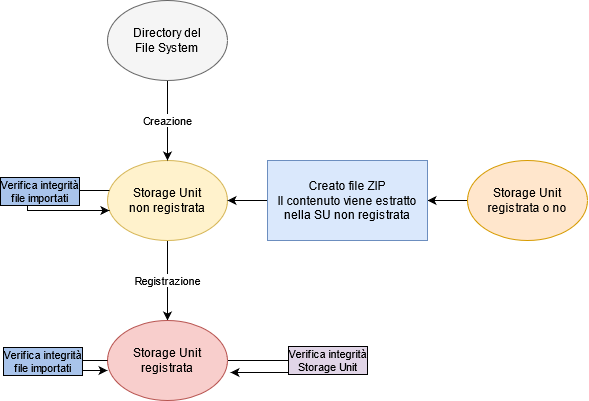

The diagram above was exported from draw.io. Its source (the exported page's mxGraphModel, read from the mxfile embedded in the PNG):
<mxGraphModel dx="782" dy="443" grid="1" gridSize="10" guides="1" tooltips="1" connect="1" arrows="1" fold="1" page="1" pageScale="1" pageWidth="827" pageHeight="1169" math="0" shadow="0">
  <root>
    <mxCell id="WIyWlLk6GJQsqaUBKTNV-0" />
    <mxCell id="WIyWlLk6GJQsqaUBKTNV-1" parent="WIyWlLk6GJQsqaUBKTNV-0" />
    <mxCell id="dMtU32R6mw2PItK3KYxu-12" value="Registrazione" style="edgeStyle=orthogonalEdgeStyle;rounded=0;orthogonalLoop=1;jettySize=auto;html=1;" edge="1" parent="WIyWlLk6GJQsqaUBKTNV-1" source="dMtU32R6mw2PItK3KYxu-0" target="dMtU32R6mw2PItK3KYxu-11">
      <mxGeometry relative="1" as="geometry" />
    </mxCell>
    <mxCell id="dMtU32R6mw2PItK3KYxu-0" value="&lt;div&gt;Storage Unit&lt;/div&gt;&lt;div&gt;non registrata&lt;/div&gt;" style="ellipse;whiteSpace=wrap;html=1;fillColor=#fff2cc;strokeColor=#d6b656;" vertex="1" parent="WIyWlLk6GJQsqaUBKTNV-1">
      <mxGeometry x="320" y="200" width="120" height="80" as="geometry" />
    </mxCell>
    <mxCell id="dMtU32R6mw2PItK3KYxu-2" value="Creazione" style="edgeStyle=orthogonalEdgeStyle;rounded=0;orthogonalLoop=1;jettySize=auto;html=1;" edge="1" parent="WIyWlLk6GJQsqaUBKTNV-1" source="dMtU32R6mw2PItK3KYxu-1" target="dMtU32R6mw2PItK3KYxu-0">
      <mxGeometry relative="1" as="geometry" />
    </mxCell>
    <mxCell id="dMtU32R6mw2PItK3KYxu-1" value="&lt;div&gt;Directory del&lt;/div&gt;&lt;div&gt;File System&lt;/div&gt;" style="ellipse;whiteSpace=wrap;html=1;fillColor=#f5f5f5;strokeColor=#666666;" vertex="1" parent="WIyWlLk6GJQsqaUBKTNV-1">
      <mxGeometry x="320" y="40" width="120" height="80" as="geometry" />
    </mxCell>
    <mxCell id="dMtU32R6mw2PItK3KYxu-7" style="edgeStyle=orthogonalEdgeStyle;rounded=0;orthogonalLoop=1;jettySize=auto;html=1;entryX=1;entryY=0.5;entryDx=0;entryDy=0;" edge="1" parent="WIyWlLk6GJQsqaUBKTNV-1" source="dMtU32R6mw2PItK3KYxu-3" target="dMtU32R6mw2PItK3KYxu-6">
      <mxGeometry relative="1" as="geometry" />
    </mxCell>
    <mxCell id="dMtU32R6mw2PItK3KYxu-3" value="&lt;div&gt;Storage Unit&lt;/div&gt;&lt;div&gt;registrata o no&lt;br&gt;&lt;/div&gt;" style="ellipse;whiteSpace=wrap;html=1;fillColor=#ffe6cc;strokeColor=#d79b00;" vertex="1" parent="WIyWlLk6GJQsqaUBKTNV-1">
      <mxGeometry x="680" y="200" width="120" height="80" as="geometry" />
    </mxCell>
    <mxCell id="dMtU32R6mw2PItK3KYxu-8" style="edgeStyle=orthogonalEdgeStyle;rounded=0;orthogonalLoop=1;jettySize=auto;html=1;entryX=1;entryY=0.5;entryDx=0;entryDy=0;" edge="1" parent="WIyWlLk6GJQsqaUBKTNV-1" source="dMtU32R6mw2PItK3KYxu-6" target="dMtU32R6mw2PItK3KYxu-0">
      <mxGeometry relative="1" as="geometry" />
    </mxCell>
    <mxCell id="dMtU32R6mw2PItK3KYxu-6" value="&lt;div&gt;Creato file ZIP&lt;/div&gt;&lt;div&gt;Il contenuto viene estratto nella SU non registrata&lt;/div&gt;" style="rounded=0;whiteSpace=wrap;html=1;fillColor=#dae8fc;strokeColor=#6c8ebf;" vertex="1" parent="WIyWlLk6GJQsqaUBKTNV-1">
      <mxGeometry x="480" y="200" width="160" height="80" as="geometry" />
    </mxCell>
    <mxCell id="dMtU32R6mw2PItK3KYxu-9" style="edgeStyle=orthogonalEdgeStyle;rounded=0;orthogonalLoop=1;jettySize=auto;html=1;" edge="1" parent="WIyWlLk6GJQsqaUBKTNV-1" source="dMtU32R6mw2PItK3KYxu-0" target="dMtU32R6mw2PItK3KYxu-0">
      <mxGeometry relative="1" as="geometry">
        <Array as="points">
          <mxPoint x="240" y="240" />
        </Array>
      </mxGeometry>
    </mxCell>
    <mxCell id="dMtU32R6mw2PItK3KYxu-10" value="&lt;div&gt;Verifica integrità&lt;/div&gt;&lt;div&gt;file importati&lt;/div&gt;" style="edgeLabel;html=1;align=center;verticalAlign=middle;resizable=0;points=[];labelBorderColor=#000000;labelBackgroundColor=#A9C4EB;" vertex="1" connectable="0" parent="dMtU32R6mw2PItK3KYxu-9">
      <mxGeometry x="-0.2394" relative="1" as="geometry">
        <mxPoint as="offset" />
      </mxGeometry>
    </mxCell>
    <mxCell id="dMtU32R6mw2PItK3KYxu-17" value="Verifica integrità&lt;br&gt;Storage Unit" style="edgeStyle=orthogonalEdgeStyle;rounded=0;orthogonalLoop=1;jettySize=auto;html=1;entryX=1.025;entryY=0.65;entryDx=0;entryDy=0;entryPerimeter=0;labelBorderColor=#000000;labelBackgroundColor=#E1D5E7;" edge="1" parent="WIyWlLk6GJQsqaUBKTNV-1" source="dMtU32R6mw2PItK3KYxu-11" target="dMtU32R6mw2PItK3KYxu-11">
      <mxGeometry x="-0.0533" y="20" relative="1" as="geometry">
        <mxPoint x="440" y="420" as="targetPoint" />
        <Array as="points">
          <mxPoint x="520" y="400" />
          <mxPoint x="520" y="412" />
        </Array>
        <mxPoint as="offset" />
      </mxGeometry>
    </mxCell>
    <mxCell id="dMtU32R6mw2PItK3KYxu-11" value="&lt;div&gt;Storage Unit&lt;/div&gt;&lt;div&gt;registrata&lt;/div&gt;" style="ellipse;whiteSpace=wrap;html=1;fillColor=#f8cecc;strokeColor=#b85450;" vertex="1" parent="WIyWlLk6GJQsqaUBKTNV-1">
      <mxGeometry x="320" y="360" width="120" height="80" as="geometry" />
    </mxCell>
    <mxCell id="dMtU32R6mw2PItK3KYxu-13" style="edgeStyle=orthogonalEdgeStyle;rounded=0;orthogonalLoop=1;jettySize=auto;html=1;" edge="1" parent="WIyWlLk6GJQsqaUBKTNV-1" source="dMtU32R6mw2PItK3KYxu-11">
      <mxGeometry relative="1" as="geometry">
        <mxPoint x="319.9952498068888" y="390" as="sourcePoint" />
        <mxPoint x="319.9952498068888" y="410" as="targetPoint" />
        <Array as="points">
          <mxPoint x="238" y="400" />
          <mxPoint x="238" y="410" />
        </Array>
      </mxGeometry>
    </mxCell>
    <mxCell id="dMtU32R6mw2PItK3KYxu-14" value="&lt;div&gt;Verifica integrità&lt;/div&gt;&lt;div&gt;file importati&lt;/div&gt;" style="edgeLabel;html=1;align=center;verticalAlign=middle;resizable=0;points=[];labelBorderColor=#000000;labelBackgroundColor=#A9C4EB;" vertex="1" connectable="0" parent="dMtU32R6mw2PItK3KYxu-13">
      <mxGeometry x="-0.2394" relative="1" as="geometry">
        <mxPoint as="offset" />
      </mxGeometry>
    </mxCell>
  </root>
</mxGraphModel>